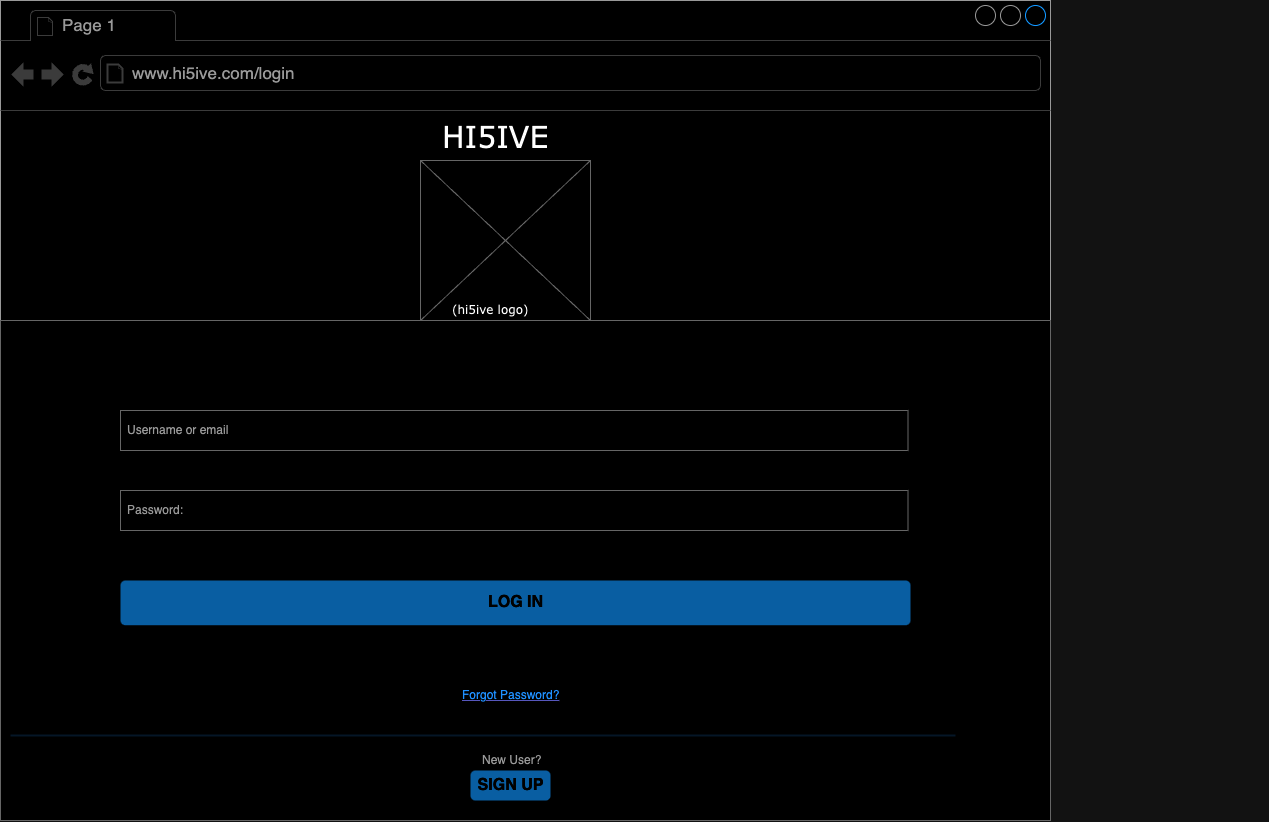

The diagram above was exported from draw.io. Its source (the exported page's mxGraphModel, read from the mxfile embedded in the PNG):
<mxGraphModel dx="1793" dy="1025" grid="1" gridSize="10" guides="1" tooltips="1" connect="1" arrows="1" fold="1" page="1" pageScale="1" pageWidth="1100" pageHeight="850" background="none" math="0" shadow="0">
  <root>
    <mxCell id="0" />
    <mxCell id="1" parent="0" />
    <mxCell id="7026571954dc6520-1" value="" style="strokeWidth=1;shadow=0;dashed=0;align=center;html=1;shape=mxgraph.mockup.containers.browserWindow;rSize=0;strokeColor=#666666;mainText=,;recursiveResize=0;rounded=0;labelBackgroundColor=none;fontFamily=Verdana;fontSize=12" parent="1" vertex="1">
      <mxGeometry x="70" y="15" width="1050" height="820" as="geometry" />
    </mxCell>
    <mxCell id="7026571954dc6520-2" value="Page 1" style="strokeWidth=1;shadow=0;dashed=0;align=center;html=1;shape=mxgraph.mockup.containers.anchor;fontSize=17;fontColor=#666666;align=left;" parent="7026571954dc6520-1" vertex="1">
      <mxGeometry x="60" y="12" width="110" height="26" as="geometry" />
    </mxCell>
    <mxCell id="7026571954dc6520-3" value="www.hi5ive.com/login" style="strokeWidth=1;shadow=0;dashed=0;align=center;html=1;shape=mxgraph.mockup.containers.anchor;rSize=0;fontSize=17;fontColor=#666666;align=left;" parent="7026571954dc6520-1" vertex="1">
      <mxGeometry x="130" y="60" width="250" height="26" as="geometry" />
    </mxCell>
    <mxCell id="7026571954dc6520-4" value="HI5IVE" style="text;html=1;points=[];align=left;verticalAlign=top;spacingTop=-4;fontSize=30;fontFamily=Verdana" parent="7026571954dc6520-1" vertex="1">
      <mxGeometry x="440" y="115" width="340" height="50" as="geometry" />
    </mxCell>
    <mxCell id="7026571954dc6520-15" value="" style="verticalLabelPosition=bottom;shadow=0;dashed=0;align=center;html=1;verticalAlign=top;strokeWidth=1;shape=mxgraph.mockup.markup.line;strokeColor=#999999;rounded=0;labelBackgroundColor=none;fillColor=#ffffff;fontFamily=Verdana;fontSize=12;fontColor=#000000;" parent="7026571954dc6520-1" vertex="1">
      <mxGeometry y="310" width="1050" height="20" as="geometry" />
    </mxCell>
    <mxCell id="7026571954dc6520-21" value="" style="verticalLabelPosition=bottom;shadow=0;dashed=0;align=center;html=1;verticalAlign=top;strokeWidth=1;shape=mxgraph.mockup.markup.line;strokeColor=#999999;rounded=0;labelBackgroundColor=none;fillColor=#ffffff;fontFamily=Verdana;fontSize=12;fontColor=#000000;" parent="7026571954dc6520-1" vertex="1">
      <mxGeometry y="580" width="1050" height="20" as="geometry" />
    </mxCell>
    <mxCell id="7026571954dc6520-22" value="logo" style="verticalLabelPosition=bottom;shadow=0;dashed=0;align=center;html=1;verticalAlign=top;strokeWidth=1;shape=mxgraph.mockup.graphics.simpleIcon;strokeColor=#999999;fillColor=#ffffff;rounded=0;labelBackgroundColor=none;fontFamily=Verdana;fontSize=12;fontColor=#000000;" parent="7026571954dc6520-1" vertex="1">
      <mxGeometry x="420" y="160" width="170" height="160" as="geometry" />
    </mxCell>
    <mxCell id="RPIBmvjSTbPuJb7jjFs5-2" value="" style="strokeWidth=1;shadow=0;dashed=0;align=center;html=1;shape=mxgraph.mockup.forms.rrect;rSize=0;strokeColor=#999999;fillColor=#ffffff;" vertex="1" parent="7026571954dc6520-1">
      <mxGeometry y="320" width="1050" height="500" as="geometry" />
    </mxCell>
    <mxCell id="RPIBmvjSTbPuJb7jjFs5-6" value="Username or email" style="strokeWidth=1;shadow=0;dashed=0;align=center;html=1;shape=mxgraph.mockup.forms.rrect;rSize=0;strokeColor=#999999;fontColor=#666666;align=left;spacingLeft=5;resizeWidth=1;" vertex="1" parent="RPIBmvjSTbPuJb7jjFs5-2">
      <mxGeometry width="787.5" height="40" relative="1" as="geometry">
        <mxPoint x="120" y="90" as="offset" />
      </mxGeometry>
    </mxCell>
    <mxCell id="RPIBmvjSTbPuJb7jjFs5-7" value="" style="strokeWidth=1;shadow=0;dashed=0;align=center;html=1;shape=mxgraph.mockup.forms.anchor;fontSize=12;fontColor=#666666;align=left;resizeWidth=1;spacingLeft=0;" vertex="1" parent="RPIBmvjSTbPuJb7jjFs5-2">
      <mxGeometry width="525" height="20" relative="1" as="geometry">
        <mxPoint x="290" y="220" as="offset" />
      </mxGeometry>
    </mxCell>
    <mxCell id="RPIBmvjSTbPuJb7jjFs5-8" value="Password:" style="strokeWidth=1;shadow=0;dashed=0;align=center;html=1;shape=mxgraph.mockup.forms.rrect;rSize=0;strokeColor=#999999;fontColor=#666666;align=left;spacingLeft=5;resizeWidth=1;" vertex="1" parent="RPIBmvjSTbPuJb7jjFs5-2">
      <mxGeometry width="787.5" height="40" relative="1" as="geometry">
        <mxPoint x="120" y="170" as="offset" />
      </mxGeometry>
    </mxCell>
    <mxCell id="RPIBmvjSTbPuJb7jjFs5-9" value="LOG IN" style="strokeWidth=1;shadow=0;dashed=0;align=center;html=1;shape=mxgraph.mockup.forms.rrect;rSize=5;strokeColor=none;fontColor=#ffffff;fillColor=#66bbff;fontSize=16;fontStyle=1;" vertex="1" parent="RPIBmvjSTbPuJb7jjFs5-2">
      <mxGeometry y="1" width="790" height="44.72" relative="1" as="geometry">
        <mxPoint x="120" y="-240" as="offset" />
      </mxGeometry>
    </mxCell>
    <mxCell id="RPIBmvjSTbPuJb7jjFs5-10" value="&lt;font color=&quot;#1c8eff&quot;&gt;Forgot Password?&lt;/font&gt;" style="strokeWidth=1;shadow=0;dashed=0;align=center;html=1;shape=mxgraph.mockup.forms.anchor;fontSize=12;fontColor=#9999ff;align=left;spacingLeft=0;fontStyle=4;resizeWidth=1;" vertex="1" parent="RPIBmvjSTbPuJb7jjFs5-2">
      <mxGeometry y="1" width="800" height="29.1" relative="1" as="geometry">
        <mxPoint x="460" y="-140" as="offset" />
      </mxGeometry>
    </mxCell>
    <mxCell id="RPIBmvjSTbPuJb7jjFs5-11" value="" style="shape=line;strokeColor=#ddeeff;strokeWidth=2;html=1;resizeWidth=1;" vertex="1" parent="RPIBmvjSTbPuJb7jjFs5-2">
      <mxGeometry y="1" width="944.9999999999999" height="10" relative="1" as="geometry">
        <mxPoint x="10" y="-90" as="offset" />
      </mxGeometry>
    </mxCell>
    <mxCell id="RPIBmvjSTbPuJb7jjFs5-12" value="New User?" style="strokeWidth=1;shadow=0;dashed=0;align=center;html=1;shape=mxgraph.mockup.forms.anchor;fontSize=12;fontColor=#666666;align=left;spacingLeft=0;resizeWidth=1;" vertex="1" parent="RPIBmvjSTbPuJb7jjFs5-2">
      <mxGeometry y="1" width="787.4999999999999" height="20" relative="1" as="geometry">
        <mxPoint x="480" y="-70" as="offset" />
      </mxGeometry>
    </mxCell>
    <mxCell id="RPIBmvjSTbPuJb7jjFs5-13" value="SIGN UP" style="strokeWidth=1;shadow=0;dashed=0;align=center;html=1;shape=mxgraph.mockup.forms.rrect;rSize=5;strokeColor=none;fontColor=#ffffff;fillColor=#66bbff;fontSize=16;fontStyle=1;" vertex="1" parent="RPIBmvjSTbPuJb7jjFs5-2">
      <mxGeometry y="1" width="80" height="30" relative="1" as="geometry">
        <mxPoint x="470" y="-50" as="offset" />
      </mxGeometry>
    </mxCell>
    <mxCell id="7026571954dc6520-20" value="(hi5ive logo)" style="text;html=1;points=[];align=left;verticalAlign=top;spacingTop=-4;fontSize=12;fontFamily=Verdana;whiteSpace=wrap;" parent="7026571954dc6520-1" vertex="1">
      <mxGeometry x="450" y="300" width="240" height="40" as="geometry" />
    </mxCell>
  </root>
</mxGraphModel>